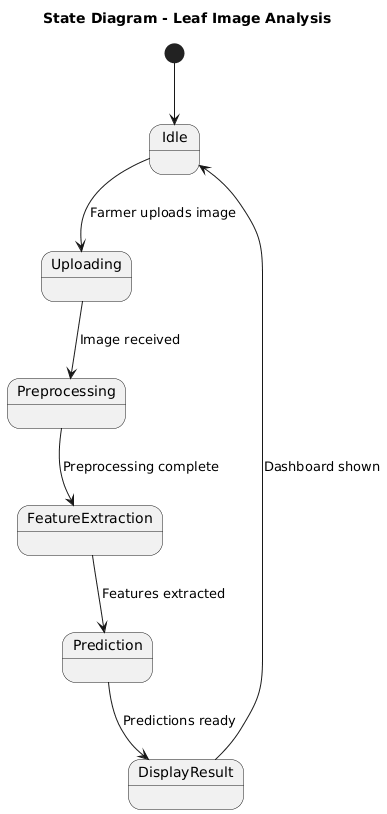

The diagram above was rendered by PlantUML. Its source (embedded in the PNG):
@startuml
title State Diagram - Leaf Image Analysis

[*] --> Idle

Idle --> Uploading : Farmer uploads image
Uploading --> Preprocessing : Image received
Preprocessing --> FeatureExtraction : Preprocessing complete
FeatureExtraction --> Prediction : Features extracted
Prediction --> DisplayResult : Predictions ready
DisplayResult --> Idle : Dashboard shown
@enduml